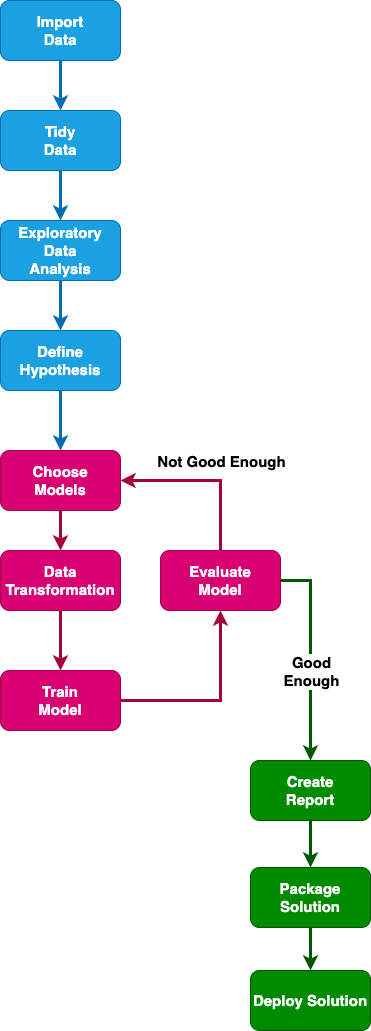

The diagram above was exported from draw.io. Its source (the exported page's mxGraphModel, read from the mxfile embedded in the PNG):
<mxGraphModel dx="1196" dy="1033" grid="1" gridSize="10" guides="1" tooltips="1" connect="1" arrows="1" fold="1" page="1" pageScale="1" pageWidth="827" pageHeight="1169" math="0" shadow="0">
  <root>
    <mxCell id="0" />
    <mxCell id="1" parent="0" />
    <mxCell id="t08_7KWWZFRH_OPkdAnS-3" value="" style="edgeStyle=orthogonalEdgeStyle;rounded=0;orthogonalLoop=1;jettySize=auto;html=1;fillColor=#1ba1e2;strokeColor=#006EAF;fontStyle=1;fontSize=15;strokeWidth=3;" edge="1" parent="1" source="t08_7KWWZFRH_OPkdAnS-1" target="t08_7KWWZFRH_OPkdAnS-2">
      <mxGeometry relative="1" as="geometry" />
    </mxCell>
    <mxCell id="t08_7KWWZFRH_OPkdAnS-1" value="Import&lt;br style=&quot;font-size: 15px;&quot;&gt;Data" style="rounded=1;whiteSpace=wrap;html=1;fillColor=#1ba1e2;fontColor=#ffffff;strokeColor=#006EAF;fontStyle=1;fontSize=15;" vertex="1" parent="1">
      <mxGeometry x="290" y="240" width="120" height="60" as="geometry" />
    </mxCell>
    <mxCell id="t08_7KWWZFRH_OPkdAnS-5" value="" style="edgeStyle=orthogonalEdgeStyle;rounded=0;orthogonalLoop=1;jettySize=auto;html=1;fillColor=#1ba1e2;strokeColor=#006EAF;fontStyle=1;fontSize=15;strokeWidth=3;" edge="1" parent="1" source="t08_7KWWZFRH_OPkdAnS-2" target="t08_7KWWZFRH_OPkdAnS-4">
      <mxGeometry relative="1" as="geometry" />
    </mxCell>
    <mxCell id="t08_7KWWZFRH_OPkdAnS-2" value="Tidy&lt;br style=&quot;font-size: 15px;&quot;&gt;Data" style="whiteSpace=wrap;html=1;rounded=1;fillColor=#1ba1e2;fontColor=#ffffff;strokeColor=#006EAF;fontStyle=1;fontSize=15;" vertex="1" parent="1">
      <mxGeometry x="290" y="350" width="120" height="60" as="geometry" />
    </mxCell>
    <mxCell id="t08_7KWWZFRH_OPkdAnS-7" value="" style="edgeStyle=orthogonalEdgeStyle;rounded=0;orthogonalLoop=1;jettySize=auto;html=1;fillColor=#1ba1e2;strokeColor=#006EAF;fontStyle=1;fontSize=15;strokeWidth=3;" edge="1" parent="1" source="t08_7KWWZFRH_OPkdAnS-4" target="t08_7KWWZFRH_OPkdAnS-6">
      <mxGeometry relative="1" as="geometry" />
    </mxCell>
    <mxCell id="t08_7KWWZFRH_OPkdAnS-4" value="Exploratory&lt;br style=&quot;font-size: 15px;&quot;&gt;Data&lt;br style=&quot;font-size: 15px;&quot;&gt;Analysis" style="whiteSpace=wrap;html=1;rounded=1;fillColor=#1ba1e2;fontColor=#ffffff;strokeColor=#006EAF;fontStyle=1;fontSize=15;" vertex="1" parent="1">
      <mxGeometry x="290" y="460" width="120" height="60" as="geometry" />
    </mxCell>
    <mxCell id="t08_7KWWZFRH_OPkdAnS-9" value="" style="edgeStyle=orthogonalEdgeStyle;rounded=0;orthogonalLoop=1;jettySize=auto;html=1;fontSize=15;fontStyle=1;strokeWidth=3;fillColor=#1ba1e2;strokeColor=#006EAF;" edge="1" parent="1" source="t08_7KWWZFRH_OPkdAnS-6" target="t08_7KWWZFRH_OPkdAnS-8">
      <mxGeometry relative="1" as="geometry" />
    </mxCell>
    <mxCell id="t08_7KWWZFRH_OPkdAnS-6" value="Define&lt;br style=&quot;font-size: 15px;&quot;&gt;Hypothesis" style="whiteSpace=wrap;html=1;rounded=1;fillColor=#1ba1e2;fontColor=#ffffff;strokeColor=#006EAF;fontStyle=1;fontSize=15;" vertex="1" parent="1">
      <mxGeometry x="290" y="570" width="120" height="60" as="geometry" />
    </mxCell>
    <mxCell id="t08_7KWWZFRH_OPkdAnS-11" value="" style="edgeStyle=orthogonalEdgeStyle;rounded=0;orthogonalLoop=1;jettySize=auto;html=1;fontSize=15;fontStyle=1;strokeWidth=3;fillColor=#d80073;strokeColor=#A50040;" edge="1" parent="1" source="t08_7KWWZFRH_OPkdAnS-8" target="t08_7KWWZFRH_OPkdAnS-10">
      <mxGeometry relative="1" as="geometry" />
    </mxCell>
    <mxCell id="t08_7KWWZFRH_OPkdAnS-8" value="Choose&lt;br style=&quot;font-size: 15px;&quot;&gt;Models" style="whiteSpace=wrap;html=1;rounded=1;fontSize=15;fontStyle=1;fillColor=#d80073;fontColor=#ffffff;strokeColor=#A50040;" vertex="1" parent="1">
      <mxGeometry x="290" y="690" width="120" height="60" as="geometry" />
    </mxCell>
    <mxCell id="t08_7KWWZFRH_OPkdAnS-13" value="" style="edgeStyle=orthogonalEdgeStyle;rounded=0;orthogonalLoop=1;jettySize=auto;html=1;fontSize=15;fontStyle=1;strokeWidth=3;fillColor=#d80073;strokeColor=#A50040;" edge="1" parent="1" source="t08_7KWWZFRH_OPkdAnS-10" target="t08_7KWWZFRH_OPkdAnS-12">
      <mxGeometry relative="1" as="geometry" />
    </mxCell>
    <mxCell id="t08_7KWWZFRH_OPkdAnS-10" value="Data&lt;br style=&quot;font-size: 15px;&quot;&gt;Transformation" style="whiteSpace=wrap;html=1;rounded=1;fontSize=15;fontStyle=1;fillColor=#d80073;fontColor=#ffffff;strokeColor=#A50040;" vertex="1" parent="1">
      <mxGeometry x="290" y="790" width="120" height="60" as="geometry" />
    </mxCell>
    <mxCell id="t08_7KWWZFRH_OPkdAnS-15" value="" style="edgeStyle=orthogonalEdgeStyle;rounded=0;orthogonalLoop=1;jettySize=auto;html=1;fontSize=15;fontStyle=1;strokeWidth=3;fillColor=#d80073;strokeColor=#A50040;" edge="1" parent="1" source="t08_7KWWZFRH_OPkdAnS-12" target="t08_7KWWZFRH_OPkdAnS-14">
      <mxGeometry relative="1" as="geometry" />
    </mxCell>
    <mxCell id="t08_7KWWZFRH_OPkdAnS-12" value="Train&lt;br style=&quot;font-size: 15px;&quot;&gt;Model" style="whiteSpace=wrap;html=1;rounded=1;fontSize=15;fontStyle=1;fillColor=#d80073;fontColor=#ffffff;strokeColor=#A50040;" vertex="1" parent="1">
      <mxGeometry x="290" y="910" width="120" height="60" as="geometry" />
    </mxCell>
    <mxCell id="t08_7KWWZFRH_OPkdAnS-18" style="edgeStyle=orthogonalEdgeStyle;rounded=0;orthogonalLoop=1;jettySize=auto;html=1;exitX=0.5;exitY=0;exitDx=0;exitDy=0;entryX=1;entryY=0.5;entryDx=0;entryDy=0;fontSize=15;fontStyle=1;strokeWidth=3;fillColor=#d80073;strokeColor=#A50040;" edge="1" parent="1" source="t08_7KWWZFRH_OPkdAnS-14" target="t08_7KWWZFRH_OPkdAnS-8">
      <mxGeometry relative="1" as="geometry" />
    </mxCell>
    <mxCell id="t08_7KWWZFRH_OPkdAnS-19" value="Not Good Enough" style="edgeLabel;html=1;align=center;verticalAlign=middle;resizable=0;points=[];fontSize=15;fontStyle=1" vertex="1" connectable="0" parent="t08_7KWWZFRH_OPkdAnS-18">
      <mxGeometry x="-0.2098" y="4" relative="1" as="geometry">
        <mxPoint x="4" y="-23" as="offset" />
      </mxGeometry>
    </mxCell>
    <mxCell id="t08_7KWWZFRH_OPkdAnS-21" value="" style="edgeStyle=orthogonalEdgeStyle;rounded=0;orthogonalLoop=1;jettySize=auto;html=1;exitX=1;exitY=0.5;exitDx=0;exitDy=0;fontSize=15;fontStyle=1;strokeWidth=3;fillColor=#008a00;strokeColor=#005700;" edge="1" parent="1" source="t08_7KWWZFRH_OPkdAnS-14" target="t08_7KWWZFRH_OPkdAnS-20">
      <mxGeometry relative="1" as="geometry" />
    </mxCell>
    <mxCell id="t08_7KWWZFRH_OPkdAnS-26" value="Good &lt;br&gt;Enough" style="edgeLabel;html=1;align=center;verticalAlign=middle;resizable=0;points=[];fontSize=15;fontStyle=1" vertex="1" connectable="0" parent="t08_7KWWZFRH_OPkdAnS-21">
      <mxGeometry x="-0.2632" y="-1" relative="1" as="geometry">
        <mxPoint x="1" y="43" as="offset" />
      </mxGeometry>
    </mxCell>
    <mxCell id="t08_7KWWZFRH_OPkdAnS-14" value="Evaluate&lt;br style=&quot;font-size: 15px;&quot;&gt;Model" style="whiteSpace=wrap;html=1;rounded=1;fontSize=15;fontStyle=1;fillColor=#d80073;fontColor=#ffffff;strokeColor=#A50040;" vertex="1" parent="1">
      <mxGeometry x="450" y="790" width="120" height="60" as="geometry" />
    </mxCell>
    <mxCell id="t08_7KWWZFRH_OPkdAnS-23" value="" style="edgeStyle=orthogonalEdgeStyle;rounded=0;orthogonalLoop=1;jettySize=auto;html=1;fontSize=15;fontStyle=1;strokeWidth=3;fillColor=#008a00;strokeColor=#005700;" edge="1" parent="1" source="t08_7KWWZFRH_OPkdAnS-20" target="t08_7KWWZFRH_OPkdAnS-22">
      <mxGeometry relative="1" as="geometry" />
    </mxCell>
    <mxCell id="t08_7KWWZFRH_OPkdAnS-20" value="Create&lt;br style=&quot;font-size: 15px;&quot;&gt;Report" style="whiteSpace=wrap;html=1;rounded=1;fontSize=15;fontStyle=1;fillColor=#008a00;fontColor=#ffffff;strokeColor=#005700;" vertex="1" parent="1">
      <mxGeometry x="540" y="1000" width="120" height="60" as="geometry" />
    </mxCell>
    <mxCell id="t08_7KWWZFRH_OPkdAnS-25" value="" style="edgeStyle=orthogonalEdgeStyle;rounded=0;orthogonalLoop=1;jettySize=auto;html=1;fontSize=15;fontStyle=1;strokeWidth=3;fillColor=#008a00;strokeColor=#005700;" edge="1" parent="1" source="t08_7KWWZFRH_OPkdAnS-22" target="t08_7KWWZFRH_OPkdAnS-24">
      <mxGeometry relative="1" as="geometry" />
    </mxCell>
    <mxCell id="t08_7KWWZFRH_OPkdAnS-22" value="Package Solution" style="whiteSpace=wrap;html=1;rounded=1;fontSize=15;fontStyle=1;fillColor=#008a00;fontColor=#ffffff;strokeColor=#005700;" vertex="1" parent="1">
      <mxGeometry x="540" y="1107" width="120" height="60" as="geometry" />
    </mxCell>
    <mxCell id="t08_7KWWZFRH_OPkdAnS-24" value="Deploy Solution" style="whiteSpace=wrap;html=1;rounded=1;fontSize=15;fontStyle=1;fillColor=#008a00;fontColor=#ffffff;strokeColor=#005700;" vertex="1" parent="1">
      <mxGeometry x="540" y="1210" width="120" height="60" as="geometry" />
    </mxCell>
  </root>
</mxGraphModel>